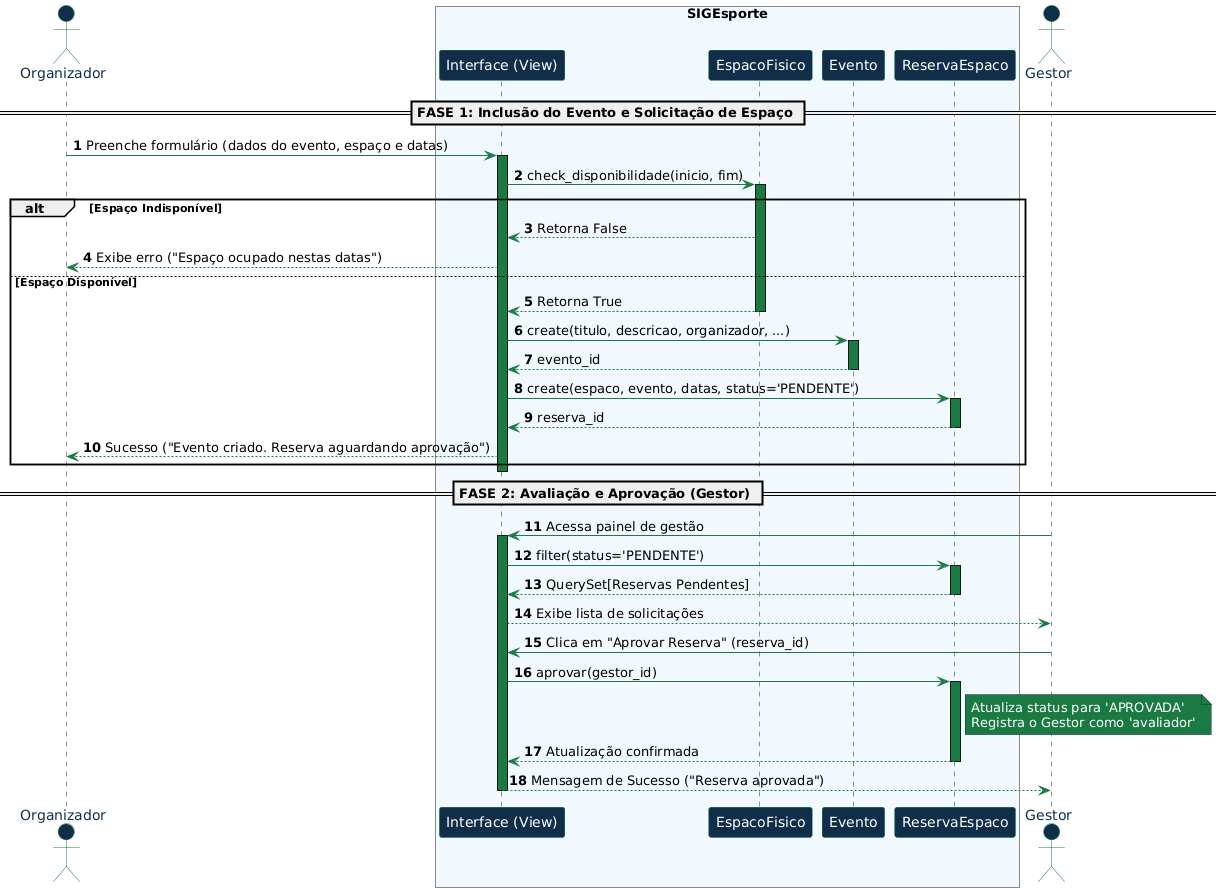

The diagram above was rendered by PlantUML. Its source (embedded in the PNG):
@startuml
!define DARKBLUE #102e4a
!define GREEN #1b7a43
!define WHITE #FFFFFF

skinparam sequence {
    ArrowColor GREEN
    ActorBorderColor GREEN
    LifeLineBorderColor DARKBLUE
    LifeLineBackgroundColor GREEN
    
    ParticipantBorderColor GREEN
    ParticipantBackgroundColor DARKBLUE
    ParticipantFontColor WHITE
    
    ActorBackgroundColor DARKBLUE
    ActorFontColor DARKBLUE
}

skinparam note {
    BackgroundColor GREEN
    BorderColor DARKBLUE
    FontColor WHITE
}

autonumber

actor "Organizador" as org
box "SIGEsporte" #F0F8FF
    participant "Interface (View)" as view
    participant "EspacoFisico" as espaco
    participant "Evento" as evento
    participant "ReservaEspaco" as reserva
end box
actor "Gestor" as gestor

== FASE 1: Inclusão do Evento e Solicitação de Espaço ==

org -> view : Preenche formulário (dados do evento, espaço e datas)
activate view

view -> espaco : check_disponibilidade(inicio, fim)
activate espaco

alt Espaço Indisponível
    espaco --> view : Retorna False
    view --> org : Exibe erro ("Espaço ocupado nestas datas")
else Espaço Disponível
    espaco --> view : Retorna True
    deactivate espaco

    view -> evento : create(titulo, descricao, organizador, ...)
    activate evento
    evento --> view : evento_id
    deactivate evento

    view -> reserva : create(espaco, evento, datas, status='PENDENTE')
    activate reserva
    reserva --> view : reserva_id
    deactivate reserva
    
    view --> org : Sucesso ("Evento criado. Reserva aguardando aprovação")
end
deactivate view

== FASE 2: Avaliação e Aprovação (Gestor) ==

gestor -> view : Acessa painel de gestão
activate view

view -> reserva : filter(status='PENDENTE')
activate reserva
reserva --> view : QuerySet[Reservas Pendentes]
deactivate reserva

view --> gestor : Exibe lista de solicitações

gestor -> view : Clica em "Aprovar Reserva" (reserva_id)
view -> reserva : aprovar(gestor_id)
activate reserva

note right of reserva
    Atualiza status para 'APROVADA'
    Registra o Gestor como 'avaliador'
end note

reserva --> view : Atualização confirmada
deactivate reserva

view --> gestor : Mensagem de Sucesso ("Reserva aprovada")
deactivate view
@enduml